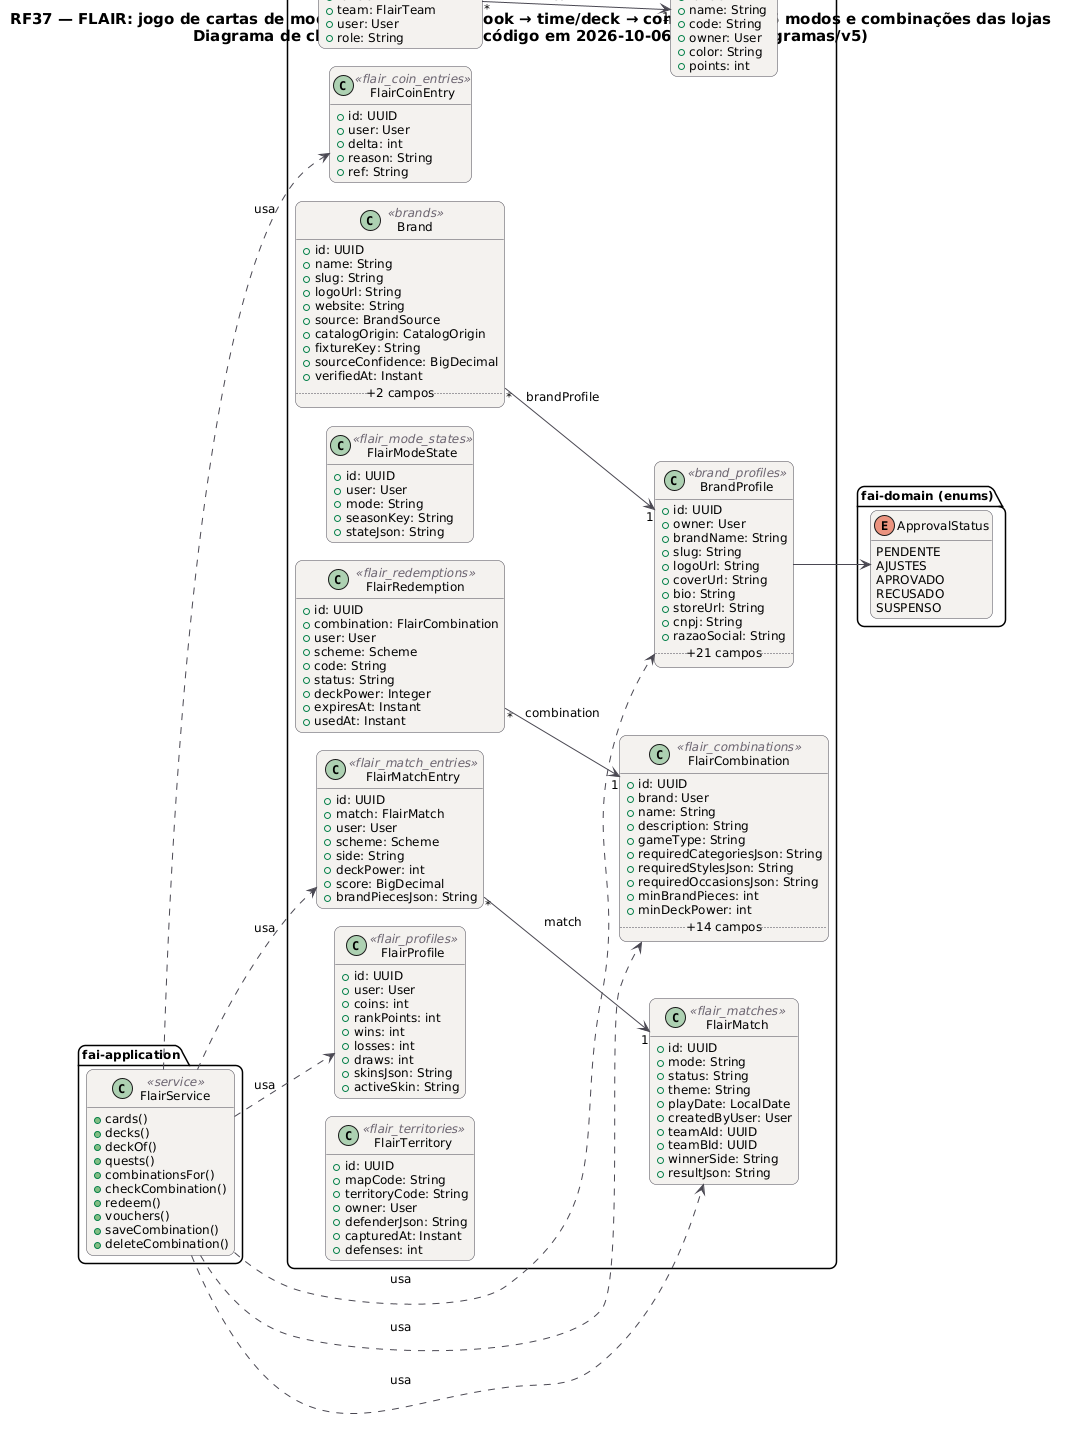

The diagram above was rendered by PlantUML. Its source (embedded in the PNG):
@startuml RF37_Classes
!pragma layout smetana
skinparam backgroundColor #FFFFFF
skinparam shadowing false
skinparam defaultFontName "DejaVu Sans"
skinparam defaultFontSize 12
skinparam titleFontSize 15
skinparam roundcorner 14
skinparam ArrowColor #52606D
skinparam note {
  BackgroundColor #FFFDEB
  BorderColor #D8CE78
  FontColor #554F24
}
skinparam class {
  BackgroundColor #F4F2EF
  BorderColor #4A4852
  ArrowColor #4A4852
  StereotypeFontColor #6B6470
}
hide empty members
left to right direction
title RF37 — FLAIR: jogo de cartas de moda (peça → carta → look → time/deck → competição), 15 modos e combinações das lojas\nDiagrama de classes — gerado do código em 2026-10-06 (scripts/diagramas/v5)

package "fai-domain (entidades JPA)" {
  class Brand <<brands>> {
    +id: UUID
    +name: String
    +slug: String
    +logoUrl: String
    +website: String
    +source: BrandSource
    +catalogOrigin: CatalogOrigin
    +fixtureKey: String
    +sourceConfidence: BigDecimal
    +verifiedAt: Instant
    .. +2 campos ..
  }
  class BrandProfile <<brand_profiles>> {
    +id: UUID
    +owner: User
    +brandName: String
    +slug: String
    +logoUrl: String
    +coverUrl: String
    +bio: String
    +storeUrl: String
    +cnpj: String
    +razaoSocial: String
    .. +21 campos ..
  }
  class FlairCoinEntry <<flair_coin_entries>> {
    +id: UUID
    +user: User
    +delta: int
    +reason: String
    +ref: String
  }
  class FlairCombination <<flair_combinations>> {
    +id: UUID
    +brand: User
    +name: String
    +description: String
    +gameType: String
    +requiredCategoriesJson: String
    +requiredStylesJson: String
    +requiredOccasionsJson: String
    +minBrandPieces: int
    +minDeckPower: int
    .. +14 campos ..
  }
  class FlairMatch <<flair_matches>> {
    +id: UUID
    +mode: String
    +status: String
    +theme: String
    +playDate: LocalDate
    +createdByUser: User
    +teamAId: UUID
    +teamBId: UUID
    +winnerSide: String
    +resultJson: String
  }
  class FlairMatchEntry <<flair_match_entries>> {
    +id: UUID
    +match: FlairMatch
    +user: User
    +scheme: Scheme
    +side: String
    +deckPower: int
    +score: BigDecimal
    +brandPiecesJson: String
  }
  class FlairModeState <<flair_mode_states>> {
    +id: UUID
    +user: User
    +mode: String
    +seasonKey: String
    +stateJson: String
  }
  class FlairProfile <<flair_profiles>> {
    +id: UUID
    +user: User
    +coins: int
    +rankPoints: int
    +wins: int
    +losses: int
    +draws: int
    +skinsJson: String
    +activeSkin: String
  }
  class FlairRedemption <<flair_redemptions>> {
    +id: UUID
    +combination: FlairCombination
    +user: User
    +scheme: Scheme
    +code: String
    +status: String
    +deckPower: Integer
    +expiresAt: Instant
    +usedAt: Instant
  }
  class FlairTeam <<flair_teams>> {
    +id: UUID
    +name: String
    +code: String
    +owner: User
    +color: String
    +points: int
  }
  class FlairTeamMember <<flair_team_members>> {
    +id: UUID
    +team: FlairTeam
    +user: User
    +role: String
  }
  class FlairTerritory <<flair_territories>> {
    +id: UUID
    +mapCode: String
    +territoryCode: String
    +owner: User
    +defenderJson: String
    +capturedAt: Instant
    +defenses: int
  }
}
package "fai-domain (enums)" {
  enum ApprovalStatus {
    PENDENTE
    AJUSTES
    APROVADO
    RECUSADO
    SUSPENSO
  }
}
package "fai-application" {
  class FlairService <<service>> {
    +cards()
    +decks()
    +deckOf()
    +quests()
    +combinationsFor()
    +checkCombination()
    +redeem()
    +vouchers()
    +saveCombination()
    +deleteCombination()
  }
}
FlairService ..> BrandProfile : usa
FlairService ..> FlairCoinEntry : usa
FlairService ..> FlairCombination : usa
FlairService ..> FlairMatch : usa
FlairService ..> FlairMatchEntry : usa
FlairService ..> FlairProfile : usa
Brand "*" --> "1" BrandProfile : brandProfile
BrandProfile --> ApprovalStatus
FlairMatchEntry "*" --> "1" FlairMatch : match
FlairRedemption "*" --> "1" FlairCombination : combination
FlairTeamMember "*" --> "1" FlairTeam : team
@enduml